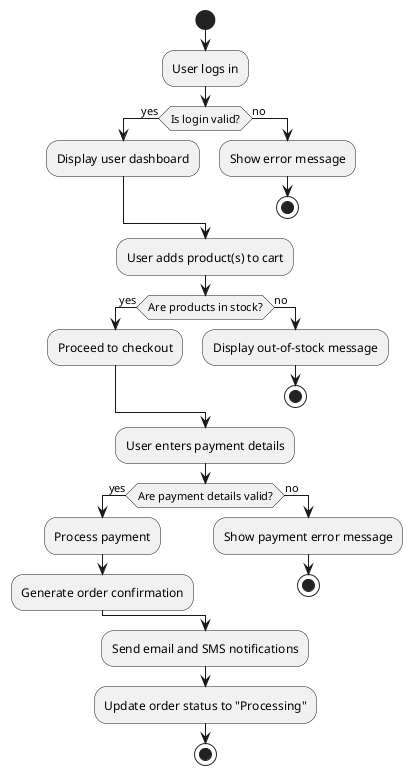

The diagram above was rendered by PlantUML. Its source (embedded in the PNG):
@startuml
start
:User logs in;
if (Is login valid?) then (yes)
  :Display user dashboard;
else (no)
  :Show error message;
  stop
endif

:User adds product(s) to cart;
if (Are products in stock?) then (yes)
  :Proceed to checkout;
else (no)
  :Display out-of-stock message;
  stop
endif

:User enters payment details;
if (Are payment details valid?) then (yes)
  :Process payment;
  :Generate order confirmation;
else (no)
  :Show payment error message;
  stop
endif

:Send email and SMS notifications;
:Update order status to "Processing";
stop
@enduml